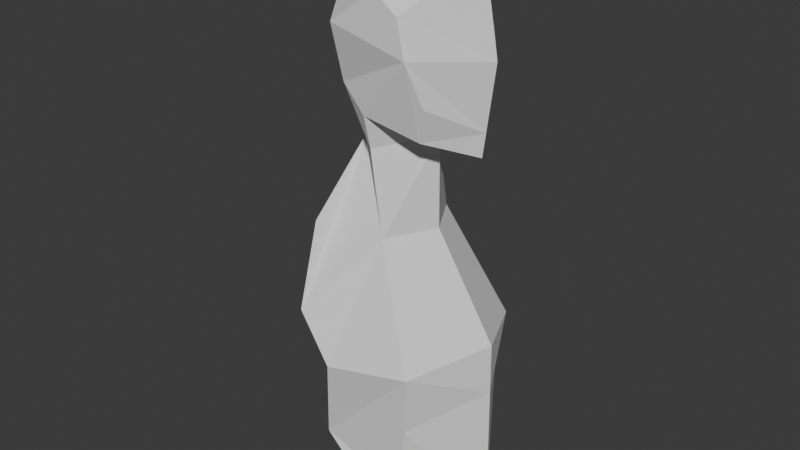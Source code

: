 # Source: anim_ch_paula_fase1_v01.blend  (saved by Blender 4.3.34; exported with 4.5.12 LTS)
import bpy
from mathutils import Matrix  # noqa: F401  (used for matrix-valued properties, if any)

bpy.ops.wm.read_factory_settings(use_empty=True)
scene = bpy.context.scene
scene.name = 'Scene'

# ---- collections
col_collection = bpy.data.collections.new('Collection'); scene.collection.children.link(col_collection)

# ---- world
world_world = bpy.data.worlds.new('World'); scene.world = world_world
world_world.use_nodes = True; world_world.node_tree.nodes.clear()
_N = world_world.node_tree.nodes; _L = world_world.node_tree.links
n0 = _N.new('ShaderNodeOutputWorld'); n0.name = 'World Output'; n0.location = (300, 300)
n1 = _N.new('ShaderNodeBackground'); n1.name = 'Background'; n1.location = (10, 300)
n1.inputs[0].default_value = (0.05088, 0.05088, 0.05088, 1.0)
_L.new(n1.outputs[0], n0.inputs[0])
n0.is_active_output = True
world_world.color = (0.05088, 0.05088, 0.05088)
world_world.sun_shadow_jitter_overblur = 0.0

# ---- meshes
me_plane = bpy.data.meshes.new('Plane')
me_plane.from_pydata([(-0.08808, 1.817e-08, 2.54), (0.3059, -4.132e-08, 2.468), (0.3774, -5.212e-08, 2.074), (0.324, -4.406e-08, 1.671), (-0.3955, 6.458e-08, 2.248), (-0.2559, 4.351e-08, 1.918), (-0.2813, 4.735e-08, 1.609), (-0.598, 9.515e-08, 1.046), (-0.4517, 7.307e-08, 0.5003), (-0.4517, 7.307e-08, 0.01565), (0.1152, -1.253e-08, 1.711), (0.1195, -1.317e-08, 1.299), (0.4079, -5.673e-08, 0.8382), (0.4156, -5.789e-08, 0.00483), (0.1613, 0.2822, 2.098), (0.003772, 0.267, 2.336), (-0.2105, 0.2702, 2.177), (0.1648, 0.1923, 1.752), (-0.00691, 0.2139, 1.29), (-0.08201, 0.1946, 1.665), (-0.2141, 0.1996, 1.918), (-0.07499, 0.2401, 1.82), (-0.115, 0.4493, 0.7424), (0.2358, 0.3569, 0.7714), (0.1672, 0.2947, 0.1014), (-0.2152, 0.3513, 0.3045), (-0.2706, 0.4355, 0.956), (0.122, 0.3399, -0.05249), (-0.2654, 4.494e-08, 2.372), (-0.1838, 3.262e-08, 2.449), (0.3462, -4.741e-08, 2.246), (0.1204, 0.2732, 2.255), (0.3384, -4.623e-08, 1.779), (0.2076, 0.2215, 1.906), (0.4101, -5.705e-08, 0.6056), (0.2064, 0.3302, 0.4837), (0.4131, -5.751e-08, 0.2757), (0.4115, -5.726e-08, 0.4551), (-0.4844, 7.8e-08, 1.248), (-0.3025, 0.2937, 1.312), (-0.3965, 6.473e-08, 1.404), (0.1613, -0.2822, 2.098), (0.003772, -0.267, 2.336), (-0.2105, -0.2702, 2.177), (0.1648, -0.1923, 1.752), (-0.00691, -0.2139, 1.29), (-0.08201, -0.1946, 1.665), (-0.2141, -0.1996, 1.918), (-0.07499, -0.2401, 1.82), (-0.115, -0.4493, 0.7424), (0.2358, -0.3569, 0.7714), (0.1672, -0.2947, 0.1014), (-0.2152, -0.3513, 0.3045), (-0.2706, -0.4355, 0.956), (0.122, -0.3399, -0.05249), (0.1204, -0.2732, 2.255), (0.2076, -0.2215, 1.906), (0.2064, -0.3302, 0.4837), (-0.3025, -0.2937, 1.312)], [], [(1, 30, 31, 15), (0, 1, 15), (15, 31, 14, 16), (4, 28, 15, 16), (17, 33, 32, 3), (3, 10, 17), (18, 6, 19), (10, 11, 18, 19), (17, 10, 21), (19, 21, 10), (19, 20, 21), (5, 20, 19, 6), (20, 4, 16), (17, 21, 14, 33), (14, 21, 20, 16), (5, 4, 20), (23, 22, 18), (23, 18, 11, 12), (13, 24, 35, 36), (25, 22, 23, 35), (22, 26, 18), (22, 25, 8), (7, 26, 22, 8), (9, 8, 25), (27, 9, 25, 24), (24, 13, 27), (7, 38, 39, 26), (6, 18, 26, 39), (15, 28, 29), (29, 0, 15), (31, 30, 2, 14), (32, 33, 14, 2), (34, 35, 23, 12), (36, 35, 37), (37, 35, 34), (35, 24, 25), (39, 40, 6), (40, 39, 38), (1, 42, 55, 30), (0, 42, 1), (42, 43, 41, 55), (4, 43, 42, 28), (44, 3, 32, 56), (3, 44, 10), (45, 46, 6), (10, 46, 45, 11), (44, 48, 10), (46, 10, 48), (46, 48, 47), (5, 6, 46, 47), (47, 43, 4), (44, 56, 41, 48), (41, 43, 47, 48), (5, 47, 4), (50, 45, 49), (50, 12, 11, 45), (13, 36, 57, 51), (52, 57, 50, 49), (49, 45, 53), (49, 8, 52), (7, 8, 49, 53), (9, 52, 8), (54, 51, 52, 9), (51, 54, 13), (7, 53, 58, 38), (6, 58, 53, 45), (42, 29, 28), (29, 42, 0), (55, 41, 2, 30), (32, 2, 41, 56), (34, 12, 50, 57), (36, 37, 57), (37, 34, 57), (57, 52, 51), (58, 6, 40), (40, 38, 58)])
_uv = me_plane.uv_layers.new(name='UVMap')
_uv.uv.foreach_set('vector', [0.6212, 0.9524, 0.6361, 0.8701, 0.5525, 0.8734, 0.5094, 0.9035, 0.4754, 0.9788, 0.6212, 0.9524, 0.5094, 0.9035, 0.5094, 0.9035, 0.5525, 0.8734, 0.5677, 0.8153, 0.43, 0.8445, 0.3616, 0.8709, 0.4097, 0.9166, 0.5094, 0.9035, 0.43, 0.8445, 0.569, 0.6873, 0.5848, 0.7443, 0.6332, 0.6974, 0.6279, 0.6573, 0.6279, 0.6573, 0.5506, 0.6722, 0.569, 0.6873, 0.5054, 0.5162, 0.4038, 0.6342, 0.4776, 0.6552, 0.5506, 0.6722, 0.5522, 0.5196, 0.5054, 0.5162, 0.4776, 0.6552, 0.569, 0.6873, 0.5506, 0.6722, 0.4802, 0.7123, 0.4776, 0.6552, 0.4802, 0.7123, 0.5506, 0.6722, 0.4776, 0.6552, 0.4287, 0.7486, 0.4802, 0.7123, 0.4132, 0.7486, 0.4287, 0.7486, 0.4776, 0.6552, 0.4038, 0.6342, 0.4287, 0.7486, 0.3616, 0.8709, 0.43, 0.8445, 0.569, 0.6873, 0.4802, 0.7123, 0.5677, 0.8153, 0.5848, 0.7443, 0.5677, 0.8153, 0.4802, 0.7123, 0.4287, 0.7486, 0.43, 0.8445, 0.4132, 0.7486, 0.3616, 0.8709, 0.4287, 0.7486, 0.5953, 0.3242, 0.4654, 0.3135, 0.5054, 0.5162, 0.5953, 0.3242, 0.5054, 0.5162, 0.5522, 0.5196, 0.659, 0.3489, 0.6618, 0.04044, 0.5699, 0.0762, 0.5844, 0.2177, 0.6609, 0.1407, 0.4283, 0.1514, 0.4654, 0.3135, 0.5953, 0.3242, 0.5844, 0.2177, 0.4654, 0.3135, 0.4078, 0.3926, 0.5054, 0.5162, 0.4654, 0.3135, 0.4283, 0.1514, 0.3408, 0.2238, 0.2866, 0.4258, 0.4078, 0.3926, 0.4654, 0.3135, 0.3408, 0.2238, 0.3408, 0.04444, 0.3408, 0.2238, 0.4283, 0.1514, 0.5531, 0.01922, 0.3408, 0.04444, 0.4283, 0.1514, 0.5699, 0.0762, 0.5699, 0.0762, 0.6618, 0.04044, 0.5531, 0.01922, 0.2866, 0.4258, 0.3287, 0.5006, 0.396, 0.5244, 0.4078, 0.3926, 0.4038, 0.6342, 0.5054, 0.5162, 0.4078, 0.3926, 0.396, 0.5244, 0.5094, 0.9035, 0.4097, 0.9166, 0.4399, 0.9452, 0.4399, 0.9452, 0.4754, 0.9788, 0.5094, 0.9035, 0.5525, 0.8734, 0.6361, 0.8701, 0.6477, 0.8065, 0.5677, 0.8153, 0.6332, 0.6974, 0.5848, 0.7443, 0.5677, 0.8153, 0.6477, 0.8065, 0.6598, 0.2628, 0.5844, 0.2177, 0.5953, 0.3242, 0.659, 0.3489, 0.6609, 0.1407, 0.5844, 0.2177, 0.6603, 0.2071, 0.6603, 0.2071, 0.5844, 0.2177, 0.6598, 0.2628, 0.5844, 0.2177, 0.5699, 0.0762, 0.4283, 0.1514, 0.396, 0.5244, 0.3612, 0.5584, 0.4038, 0.6342, 0.3612, 0.5584, 0.396, 0.5244, 0.3287, 0.5006, 0.6212, 0.9524, 0.5094, 0.9035, 0.5525, 0.8734, 0.6361, 0.8701, 0.4754, 0.9788, 0.5094, 0.9035, 0.6212, 0.9524, 0.5094, 0.9035, 0.43, 0.8445, 0.5677, 0.8153, 0.5525, 0.8734, 0.3616, 0.8709, 0.43, 0.8445, 0.5094, 0.9035, 0.4097, 0.9166, 0.569, 0.6873, 0.6279, 0.6573, 0.6332, 0.6974, 0.5848, 0.7443, 0.6279, 0.6573, 0.569, 0.6873, 0.5506, 0.6722, 0.5054, 0.5162, 0.4776, 0.6552, 0.4038, 0.6342, 0.5506, 0.6722, 0.4776, 0.6552, 0.5054, 0.5162, 0.5522, 0.5196, 0.569, 0.6873, 0.4802, 0.7123, 0.5506, 0.6722, 0.4776, 0.6552, 0.5506, 0.6722, 0.4802, 0.7123, 0.4776, 0.6552, 0.4802, 0.7123, 0.4287, 0.7486, 0.4132, 0.7486, 0.4038, 0.6342, 0.4776, 0.6552, 0.4287, 0.7486, 0.4287, 0.7486, 0.43, 0.8445, 0.3616, 0.8709, 0.569, 0.6873, 0.5848, 0.7443, 0.5677, 0.8153, 0.4802, 0.7123, 0.5677, 0.8153, 0.43, 0.8445, 0.4287, 0.7486, 0.4802, 0.7123, 0.4132, 0.7486, 0.4287, 0.7486, 0.3616, 0.8709, 0.5953, 0.3242, 0.5054, 0.5162, 0.4654, 0.3135, 0.5953, 0.3242, 0.659, 0.3489, 0.5522, 0.5196, 0.5054, 0.5162, 0.6618, 0.04044, 0.6609, 0.1407, 0.5844, 0.2177, 0.5699, 0.0762, 0.4283, 0.1514, 0.5844, 0.2177, 0.5953, 0.3242, 0.4654, 0.3135, 0.4654, 0.3135, 0.5054, 0.5162, 0.4078, 0.3926, 0.4654, 0.3135, 0.3408, 0.2238, 0.4283, 0.1514, 0.2866, 0.4258, 0.3408, 0.2238, 0.4654, 0.3135, 0.4078, 0.3926, 0.3408, 0.04444, 0.4283, 0.1514, 0.3408, 0.2238, 0.5531, 0.01922, 0.5699, 0.0762, 0.4283, 0.1514, 0.3408, 0.04444, 0.5699, 0.0762, 0.5531, 0.01922, 0.6618, 0.04044, 0.2866, 0.4258, 0.4078, 0.3926, 0.396, 0.5244, 0.3287, 0.5006, 0.4038, 0.6342, 0.396, 0.5244, 0.4078, 0.3926, 0.5054, 0.5162, 0.5094, 0.9035, 0.4399, 0.9452, 0.4097, 0.9166, 0.4399, 0.9452, 0.5094, 0.9035, 0.4754, 0.9788, 0.5525, 0.8734, 0.5677, 0.8153, 0.6477, 0.8065, 0.6361, 0.8701, 0.6332, 0.6974, 0.6477, 0.8065, 0.5677, 0.8153, 0.5848, 0.7443, 0.6598, 0.2628, 0.659, 0.3489, 0.5953, 0.3242, 0.5844, 0.2177, 0.6609, 0.1407, 0.6603, 0.2071, 0.5844, 0.2177, 0.6603, 0.2071, 0.6598, 0.2628, 0.5844, 0.2177, 0.5844, 0.2177, 0.4283, 0.1514, 0.5699, 0.0762, 0.396, 0.5244, 0.4038, 0.6342, 0.3612, 0.5584, 0.3612, 0.5584, 0.3287, 0.5006, 0.396, 0.5244])
me_plane.update()
arm_armature = bpy.data.armatures.new('Armature')  # bones are not reproduced

# ---- objects
ob_empty = bpy.data.objects.new('Empty', None)
ob_geo_x_paula = bpy.data.objects.new('geo_x_paula', me_plane)
ob_rig_x_paula = bpy.data.objects.new('rig_x_paula', arm_armature)

# ---- transforms, parenting, visibility, modifiers, constraints
ob_empty.location = (-1.607, 2.828, 1.331)
ob_empty.rotation_euler = (1.571, -0.0, -0.0)
ob_empty.empty_display_type = 'IMAGE'
ob_empty.empty_display_size = 5.0
ob_geo_x_paula.parent = ob_rig_x_paula
ob_geo_x_paula.location = (0.0, 0.0, 0.0)
_vg = ob_geo_x_paula.vertex_groups.new(name='root')
for _i, _w in zip([0, 1, 2, 3, 4, 5, 6, 7, 8, 9, 10, 11, 12, 13, 14, 15, 16, 17, 18, 19, 20, 21, 22, 23, 24, 25, 26, 27, 28, 29, 30, 31, 32, 33, 34, 35, 36, 37, 38, 39, 40, 41, 42, 43, 44, 45, 46, 47, 48, 49, 50, 51, 52, 53, 54, 55, 56, 57, 58], [1.0, 0.000158, 0.0004129, 0.0007417, 0.0, 1.0, 1.0, 0.00015, 1.0, 1.0, 1.0, 1.0, 0.001616, 1.0, 1.0, 1.0, 1.0, 1.0, 1.0, 1.0, 1.0, 1.0, 1.0, 1.0, 1.0, 1.0, 1.0, 1.0, 1.0, 0.0003237, 1.0, 1.0, 1.0, 1.0, 1.0, 1.0, 1.0, 1.311e-06, 1.0, 1.0, 0.001578, 1.0, 1.0, 1.0, 1.0, 1.0, 1.0, 1.0, 1.0, 1.0, 1.0, 1.0, 1.0, 1.0, 1.0, 1.0, 1.0, 1.0, 1.0]): _vg.add([_i], _w, 'REPLACE')
_vg = ob_geo_x_paula.vertex_groups.new(name='tummy')
for _i, _w in zip([37], [1.0]): _vg.add([_i], _w, 'REPLACE')
_vg = ob_geo_x_paula.vertex_groups.new(name='chest')
for _i, _w in zip([12], [0.9984]): _vg.add([_i], _w, 'REPLACE')
_vg = ob_geo_x_paula.vertex_groups.new(name='chin')
for _i, _w in zip([3], [0.9993]): _vg.add([_i], _w, 'REPLACE')
_vg = ob_geo_x_paula.vertex_groups.new(name='face')
for _i, _w in zip([2], [0.9996]): _vg.add([_i], _w, 'REPLACE')
_vg = ob_geo_x_paula.vertex_groups.new(name='forehead')
for _i, _w in zip([1], [0.9998]): _vg.add([_i], _w, 'REPLACE')
_vg = ob_geo_x_paula.vertex_groups.new(name='head')
for _i, _w in zip([29], [0.9997]): _vg.add([_i], _w, 'REPLACE')
_vg = ob_geo_x_paula.vertex_groups.new(name='lowerBackHead')
_vg.add([4], 1.0, 'REPLACE')
_vg = ob_geo_x_paula.vertex_groups.new(name='neck')
for _i, _w in zip([40], [0.9984]): _vg.add([_i], _w, 'REPLACE')
_vg = ob_geo_x_paula.vertex_groups.new(name='back')
for _i, _w in zip([7], [0.9999]): _vg.add([_i], _w, 'REPLACE')
_m = ob_geo_x_paula.modifiers.new('Armature', 'ARMATURE')
_m.object = ob_rig_x_paula
ob_rig_x_paula.location = (0.0, 0.0, 0.0)
ob_rig_x_paula.show_in_front = True

# ---- collection membership
col_collection.objects.link(ob_empty)
col_collection.objects.link(ob_geo_x_paula)
col_collection.objects.link(ob_rig_x_paula)

# ---- scene / render settings (as saved in the file)
scene.frame_start = 0; scene.frame_end = 0; scene.frame_set(0)
scene.render.engine = 'BLENDER_EEVEE_NEXT'
bpy.context.view_layer.update()

# ---- added for rendering (the .blend has no active camera and no usable light): camera, sun
cam_auto = bpy.data.cameras.new('AutoCamera')
cam_auto.lens = 50.0
cam_auto.sensor_width = 36.0
cam_auto.clip_end = 1000.0
ob_auto_camera = bpy.data.objects.new('AutoCamera', cam_auto)
scene.collection.objects.link(ob_auto_camera)
ob_auto_camera.location = (2.61491, -3.24732, 3.4085)
ob_auto_camera.rotation_euler = (1.09748, -7.21219e-08, 0.694738)
scene.camera = ob_auto_camera
light_auto_sun = bpy.data.lights.new('AutoSun', 'SUN')
light_auto_sun.energy = 3.0
light_auto_sun.angle = 0.0523599
ob_auto_sun = bpy.data.objects.new('AutoSun', light_auto_sun)
scene.collection.objects.link(ob_auto_sun)
ob_auto_sun.rotation_euler = (0.872665, 0.174533, 0.523599)
bpy.context.view_layer.update()
